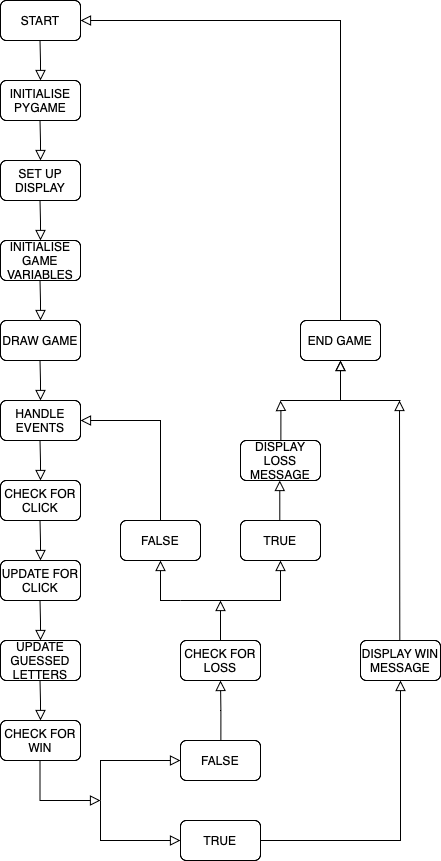

The diagram above was exported from draw.io. Its source (the exported page's mxGraphModel, read from the mxfile embedded in the PNG):
<mxGraphModel dx="1741" dy="3276" grid="1" gridSize="10" guides="1" tooltips="1" connect="1" arrows="1" fold="1" page="1" pageScale="1" pageWidth="827" pageHeight="1169" math="0" shadow="0">
  <root>
    <mxCell id="WIyWlLk6GJQsqaUBKTNV-0" />
    <mxCell id="WIyWlLk6GJQsqaUBKTNV-1" parent="WIyWlLk6GJQsqaUBKTNV-0" />
    <mxCell id="xFc6cU0nLQitlVObOeL--0" value="START" style="rounded=1;whiteSpace=wrap;html=1;fontSize=12;glass=0;strokeWidth=1;shadow=0;" parent="WIyWlLk6GJQsqaUBKTNV-1" vertex="1">
      <mxGeometry x="-140" y="-1360" width="80" height="40" as="geometry" />
    </mxCell>
    <mxCell id="xFc6cU0nLQitlVObOeL--1" value="" style="rounded=0;html=1;jettySize=auto;orthogonalLoop=1;fontSize=11;endArrow=block;endFill=0;endSize=8;strokeWidth=1;shadow=0;labelBackgroundColor=none;edgeStyle=orthogonalEdgeStyle;" parent="WIyWlLk6GJQsqaUBKTNV-1" edge="1">
      <mxGeometry relative="1" as="geometry">
        <mxPoint x="-100" y="-1280" as="targetPoint" />
        <mxPoint x="-100.5" y="-1320" as="sourcePoint" />
      </mxGeometry>
    </mxCell>
    <mxCell id="xFc6cU0nLQitlVObOeL--2" value="INITIALISE PYGAME" style="rounded=1;whiteSpace=wrap;html=1;fontSize=12;glass=0;strokeWidth=1;shadow=0;" parent="WIyWlLk6GJQsqaUBKTNV-1" vertex="1">
      <mxGeometry x="-140" y="-1280" width="80" height="40" as="geometry" />
    </mxCell>
    <mxCell id="xFc6cU0nLQitlVObOeL--3" value="SET UP DISPLAY" style="rounded=1;whiteSpace=wrap;html=1;fontSize=12;glass=0;strokeWidth=1;shadow=0;" parent="WIyWlLk6GJQsqaUBKTNV-1" vertex="1">
      <mxGeometry x="-140" y="-1200" width="80" height="40" as="geometry" />
    </mxCell>
    <mxCell id="xFc6cU0nLQitlVObOeL--4" value="" style="rounded=0;html=1;jettySize=auto;orthogonalLoop=1;fontSize=11;endArrow=block;endFill=0;endSize=8;strokeWidth=1;shadow=0;labelBackgroundColor=none;edgeStyle=orthogonalEdgeStyle;" parent="WIyWlLk6GJQsqaUBKTNV-1" edge="1">
      <mxGeometry relative="1" as="geometry">
        <mxPoint x="-100" y="-1120" as="targetPoint" />
        <mxPoint x="-100.5" y="-1160" as="sourcePoint" />
      </mxGeometry>
    </mxCell>
    <mxCell id="xFc6cU0nLQitlVObOeL--5" value="" style="rounded=0;html=1;jettySize=auto;orthogonalLoop=1;fontSize=11;endArrow=block;endFill=0;endSize=8;strokeWidth=1;shadow=0;labelBackgroundColor=none;edgeStyle=orthogonalEdgeStyle;" parent="WIyWlLk6GJQsqaUBKTNV-1" edge="1">
      <mxGeometry relative="1" as="geometry">
        <mxPoint x="-100" y="-1200" as="targetPoint" />
        <mxPoint x="-100.5" y="-1240" as="sourcePoint" />
      </mxGeometry>
    </mxCell>
    <mxCell id="xFc6cU0nLQitlVObOeL--6" value="INITIALISE GAME VARIABLES" style="rounded=1;whiteSpace=wrap;html=1;fontSize=12;glass=0;strokeWidth=1;shadow=0;" parent="WIyWlLk6GJQsqaUBKTNV-1" vertex="1">
      <mxGeometry x="-140" y="-1120" width="80" height="40" as="geometry" />
    </mxCell>
    <mxCell id="xFc6cU0nLQitlVObOeL--7" value="" style="rounded=0;html=1;jettySize=auto;orthogonalLoop=1;fontSize=11;endArrow=block;endFill=0;endSize=8;strokeWidth=1;shadow=0;labelBackgroundColor=none;edgeStyle=orthogonalEdgeStyle;" parent="WIyWlLk6GJQsqaUBKTNV-1" edge="1">
      <mxGeometry relative="1" as="geometry">
        <mxPoint x="-100" y="-1040" as="targetPoint" />
        <mxPoint x="-100.5" y="-1080" as="sourcePoint" />
      </mxGeometry>
    </mxCell>
    <mxCell id="xFc6cU0nLQitlVObOeL--8" value="DRAW GAME" style="rounded=1;whiteSpace=wrap;html=1;fontSize=12;glass=0;strokeWidth=1;shadow=0;" parent="WIyWlLk6GJQsqaUBKTNV-1" vertex="1">
      <mxGeometry x="-140" y="-1040" width="80" height="40" as="geometry" />
    </mxCell>
    <mxCell id="xFc6cU0nLQitlVObOeL--9" value="" style="rounded=0;html=1;jettySize=auto;orthogonalLoop=1;fontSize=11;endArrow=block;endFill=0;endSize=8;strokeWidth=1;shadow=0;labelBackgroundColor=none;edgeStyle=orthogonalEdgeStyle;" parent="WIyWlLk6GJQsqaUBKTNV-1" edge="1">
      <mxGeometry relative="1" as="geometry">
        <mxPoint x="-100" y="-960" as="targetPoint" />
        <mxPoint x="-100.5" y="-1000" as="sourcePoint" />
      </mxGeometry>
    </mxCell>
    <mxCell id="xFc6cU0nLQitlVObOeL--10" value="HANDLE EVENTS" style="rounded=1;whiteSpace=wrap;html=1;fontSize=12;glass=0;strokeWidth=1;shadow=0;" parent="WIyWlLk6GJQsqaUBKTNV-1" vertex="1">
      <mxGeometry x="-140" y="-960" width="80" height="40" as="geometry" />
    </mxCell>
    <mxCell id="xFc6cU0nLQitlVObOeL--11" value="" style="rounded=0;html=1;jettySize=auto;orthogonalLoop=1;fontSize=11;endArrow=block;endFill=0;endSize=8;strokeWidth=1;shadow=0;labelBackgroundColor=none;edgeStyle=orthogonalEdgeStyle;" parent="WIyWlLk6GJQsqaUBKTNV-1" edge="1">
      <mxGeometry relative="1" as="geometry">
        <mxPoint x="-100" y="-880" as="targetPoint" />
        <mxPoint x="-100.5" y="-920" as="sourcePoint" />
      </mxGeometry>
    </mxCell>
    <mxCell id="xFc6cU0nLQitlVObOeL--12" value="CHECK FOR CLICK" style="rounded=1;whiteSpace=wrap;html=1;fontSize=12;glass=0;strokeWidth=1;shadow=0;" parent="WIyWlLk6GJQsqaUBKTNV-1" vertex="1">
      <mxGeometry x="-140" y="-880" width="80" height="40" as="geometry" />
    </mxCell>
    <mxCell id="xFc6cU0nLQitlVObOeL--13" value="" style="rounded=0;html=1;jettySize=auto;orthogonalLoop=1;fontSize=11;endArrow=block;endFill=0;endSize=8;strokeWidth=1;shadow=0;labelBackgroundColor=none;edgeStyle=orthogonalEdgeStyle;" parent="WIyWlLk6GJQsqaUBKTNV-1" edge="1">
      <mxGeometry relative="1" as="geometry">
        <mxPoint x="-100" y="-800" as="targetPoint" />
        <mxPoint x="-100.5" y="-840" as="sourcePoint" />
      </mxGeometry>
    </mxCell>
    <mxCell id="xFc6cU0nLQitlVObOeL--14" value="UPDATE FOR CLICK" style="rounded=1;whiteSpace=wrap;html=1;fontSize=12;glass=0;strokeWidth=1;shadow=0;" parent="WIyWlLk6GJQsqaUBKTNV-1" vertex="1">
      <mxGeometry x="-140" y="-800" width="80" height="40" as="geometry" />
    </mxCell>
    <mxCell id="xFc6cU0nLQitlVObOeL--15" value="" style="rounded=0;html=1;jettySize=auto;orthogonalLoop=1;fontSize=11;endArrow=block;endFill=0;endSize=8;strokeWidth=1;shadow=0;labelBackgroundColor=none;edgeStyle=orthogonalEdgeStyle;" parent="WIyWlLk6GJQsqaUBKTNV-1" edge="1">
      <mxGeometry relative="1" as="geometry">
        <mxPoint x="-100" y="-720" as="targetPoint" />
        <mxPoint x="-100.5" y="-760" as="sourcePoint" />
      </mxGeometry>
    </mxCell>
    <mxCell id="xFc6cU0nLQitlVObOeL--16" value="UPDATE GUESSED LETTERS" style="rounded=1;whiteSpace=wrap;html=1;fontSize=12;glass=0;strokeWidth=1;shadow=0;" parent="WIyWlLk6GJQsqaUBKTNV-1" vertex="1">
      <mxGeometry x="-140" y="-720" width="80" height="40" as="geometry" />
    </mxCell>
    <mxCell id="xFc6cU0nLQitlVObOeL--17" value="" style="rounded=0;html=1;jettySize=auto;orthogonalLoop=1;fontSize=11;endArrow=block;endFill=0;endSize=8;strokeWidth=1;shadow=0;labelBackgroundColor=none;edgeStyle=orthogonalEdgeStyle;" parent="WIyWlLk6GJQsqaUBKTNV-1" edge="1">
      <mxGeometry relative="1" as="geometry">
        <mxPoint x="-100" y="-640" as="targetPoint" />
        <mxPoint x="-100.5" y="-680" as="sourcePoint" />
      </mxGeometry>
    </mxCell>
    <mxCell id="xFc6cU0nLQitlVObOeL--18" value="CHECK FOR WIN" style="rounded=1;whiteSpace=wrap;html=1;fontSize=12;glass=0;strokeWidth=1;shadow=0;" parent="WIyWlLk6GJQsqaUBKTNV-1" vertex="1">
      <mxGeometry x="-140" y="-640" width="80" height="40" as="geometry" />
    </mxCell>
    <mxCell id="xFc6cU0nLQitlVObOeL--19" value="" style="rounded=0;html=1;jettySize=auto;orthogonalLoop=1;fontSize=11;endArrow=block;endFill=0;endSize=8;strokeWidth=1;shadow=0;labelBackgroundColor=none;edgeStyle=orthogonalEdgeStyle;" parent="WIyWlLk6GJQsqaUBKTNV-1" edge="1">
      <mxGeometry relative="1" as="geometry">
        <mxPoint x="-40" y="-560" as="targetPoint" />
        <mxPoint x="-100.5" y="-600" as="sourcePoint" />
        <Array as="points">
          <mxPoint x="-100" y="-560" />
        </Array>
      </mxGeometry>
    </mxCell>
    <mxCell id="xFc6cU0nLQitlVObOeL--20" value="" style="rounded=0;html=1;jettySize=auto;orthogonalLoop=1;fontSize=11;endArrow=block;endFill=0;endSize=8;strokeWidth=1;shadow=0;labelBackgroundColor=none;edgeStyle=orthogonalEdgeStyle;" parent="WIyWlLk6GJQsqaUBKTNV-1" edge="1">
      <mxGeometry relative="1" as="geometry">
        <mxPoint x="40" y="-520" as="targetPoint" />
        <mxPoint x="-40" y="-560" as="sourcePoint" />
        <Array as="points">
          <mxPoint x="-40" y="-520" />
        </Array>
      </mxGeometry>
    </mxCell>
    <mxCell id="xFc6cU0nLQitlVObOeL--22" value="" style="rounded=0;html=1;jettySize=auto;orthogonalLoop=1;fontSize=11;endArrow=block;endFill=0;endSize=8;strokeWidth=1;shadow=0;labelBackgroundColor=none;edgeStyle=orthogonalEdgeStyle;" parent="WIyWlLk6GJQsqaUBKTNV-1" edge="1">
      <mxGeometry relative="1" as="geometry">
        <mxPoint x="40" y="-600" as="targetPoint" />
        <mxPoint x="-40" y="-560" as="sourcePoint" />
        <Array as="points">
          <mxPoint x="-40" y="-600" />
        </Array>
      </mxGeometry>
    </mxCell>
    <mxCell id="xFc6cU0nLQitlVObOeL--23" value="FALSE" style="rounded=1;whiteSpace=wrap;html=1;fontSize=12;glass=0;strokeWidth=1;shadow=0;" parent="WIyWlLk6GJQsqaUBKTNV-1" vertex="1">
      <mxGeometry x="40" y="-620" width="80" height="40" as="geometry" />
    </mxCell>
    <mxCell id="xFc6cU0nLQitlVObOeL--24" value="TRUE" style="rounded=1;whiteSpace=wrap;html=1;fontSize=12;glass=0;strokeWidth=1;shadow=0;" parent="WIyWlLk6GJQsqaUBKTNV-1" vertex="1">
      <mxGeometry x="40" y="-540" width="80" height="40" as="geometry" />
    </mxCell>
    <mxCell id="xFc6cU0nLQitlVObOeL--31" value="" style="rounded=0;html=1;jettySize=auto;orthogonalLoop=1;fontSize=11;endArrow=block;endFill=0;endSize=8;strokeWidth=1;shadow=0;labelBackgroundColor=none;edgeStyle=orthogonalEdgeStyle;entryX=0.5;entryY=1;entryDx=0;entryDy=0;" parent="WIyWlLk6GJQsqaUBKTNV-1" target="xFc6cU0nLQitlVObOeL--33" edge="1">
      <mxGeometry relative="1" as="geometry">
        <mxPoint x="160" y="-800" as="targetPoint" />
        <mxPoint x="40" y="-760" as="sourcePoint" />
        <Array as="points">
          <mxPoint x="140" y="-760" />
        </Array>
      </mxGeometry>
    </mxCell>
    <mxCell id="xFc6cU0nLQitlVObOeL--32" value="" style="rounded=0;html=1;jettySize=auto;orthogonalLoop=1;fontSize=11;endArrow=block;endFill=0;endSize=8;strokeWidth=1;shadow=0;labelBackgroundColor=none;edgeStyle=orthogonalEdgeStyle;entryX=0.5;entryY=1;entryDx=0;entryDy=0;" parent="WIyWlLk6GJQsqaUBKTNV-1" target="xFc6cU0nLQitlVObOeL--34" edge="1">
      <mxGeometry relative="1" as="geometry">
        <mxPoint x="40" y="-800" as="targetPoint" />
        <mxPoint x="40" y="-760" as="sourcePoint" />
        <Array as="points">
          <mxPoint x="20" y="-760" />
        </Array>
      </mxGeometry>
    </mxCell>
    <mxCell id="xFc6cU0nLQitlVObOeL--33" value="TRUE" style="rounded=1;whiteSpace=wrap;html=1;fontSize=12;glass=0;strokeWidth=1;shadow=0;" parent="WIyWlLk6GJQsqaUBKTNV-1" vertex="1">
      <mxGeometry x="100" y="-840" width="80" height="40" as="geometry" />
    </mxCell>
    <mxCell id="xFc6cU0nLQitlVObOeL--34" value="FALSE" style="rounded=1;whiteSpace=wrap;html=1;fontSize=12;glass=0;strokeWidth=1;shadow=0;" parent="WIyWlLk6GJQsqaUBKTNV-1" vertex="1">
      <mxGeometry x="-20" y="-840" width="80" height="40" as="geometry" />
    </mxCell>
    <mxCell id="xFc6cU0nLQitlVObOeL--35" value="" style="rounded=0;html=1;jettySize=auto;orthogonalLoop=1;fontSize=11;endArrow=block;endFill=0;endSize=8;strokeWidth=1;shadow=0;labelBackgroundColor=none;edgeStyle=orthogonalEdgeStyle;exitX=1;exitY=0.5;exitDx=0;exitDy=0;entryX=0.5;entryY=1;entryDx=0;entryDy=0;" parent="WIyWlLk6GJQsqaUBKTNV-1" source="xFc6cU0nLQitlVObOeL--24" target="xFc6cU0nLQitlVObOeL--36" edge="1">
      <mxGeometry relative="1" as="geometry">
        <mxPoint x="260" y="-580" as="targetPoint" />
        <mxPoint x="140" y="-520" as="sourcePoint" />
        <Array as="points">
          <mxPoint x="260" y="-520" />
        </Array>
      </mxGeometry>
    </mxCell>
    <mxCell id="xFc6cU0nLQitlVObOeL--36" value="DISPLAY WIN MESSAGE" style="rounded=1;whiteSpace=wrap;html=1;fontSize=12;glass=0;strokeWidth=1;shadow=0;" parent="WIyWlLk6GJQsqaUBKTNV-1" vertex="1">
      <mxGeometry x="220" y="-720" width="80" height="40" as="geometry" />
    </mxCell>
    <mxCell id="xFc6cU0nLQitlVObOeL--38" value="CHECK FOR LOSS" style="rounded=1;whiteSpace=wrap;html=1;fontSize=12;glass=0;strokeWidth=1;shadow=0;" parent="WIyWlLk6GJQsqaUBKTNV-1" vertex="1">
      <mxGeometry x="40" y="-720" width="80" height="40" as="geometry" />
    </mxCell>
    <mxCell id="xFc6cU0nLQitlVObOeL--40" value="END GAME" style="rounded=1;whiteSpace=wrap;html=1;fontSize=12;glass=0;strokeWidth=1;shadow=0;" parent="WIyWlLk6GJQsqaUBKTNV-1" vertex="1">
      <mxGeometry x="160" y="-1040" width="80" height="40" as="geometry" />
    </mxCell>
    <mxCell id="xFc6cU0nLQitlVObOeL--41" value="" style="rounded=0;html=1;jettySize=auto;orthogonalLoop=1;fontSize=11;endArrow=block;endFill=0;endSize=8;strokeWidth=1;shadow=0;labelBackgroundColor=none;edgeStyle=orthogonalEdgeStyle;" parent="WIyWlLk6GJQsqaUBKTNV-1" edge="1">
      <mxGeometry relative="1" as="geometry">
        <mxPoint x="259" y="-960" as="targetPoint" />
        <mxPoint x="259.31" y="-720" as="sourcePoint" />
        <Array as="points">
          <mxPoint x="259.31" y="-720" />
        </Array>
      </mxGeometry>
    </mxCell>
    <mxCell id="xFc6cU0nLQitlVObOeL--44" value="" style="rounded=0;html=1;jettySize=auto;orthogonalLoop=1;fontSize=11;endArrow=block;endFill=0;endSize=8;strokeWidth=1;shadow=0;labelBackgroundColor=none;edgeStyle=orthogonalEdgeStyle;exitX=0.5;exitY=0;exitDx=0;exitDy=0;" parent="WIyWlLk6GJQsqaUBKTNV-1" source="xFc6cU0nLQitlVObOeL--38" edge="1">
      <mxGeometry relative="1" as="geometry">
        <mxPoint x="80" y="-760" as="targetPoint" />
        <mxPoint x="40" y="-740" as="sourcePoint" />
        <Array as="points">
          <mxPoint x="80" y="-760" />
        </Array>
      </mxGeometry>
    </mxCell>
    <mxCell id="xFc6cU0nLQitlVObOeL--46" value="" style="rounded=0;html=1;jettySize=auto;orthogonalLoop=1;fontSize=11;endArrow=block;endFill=0;endSize=8;strokeWidth=1;shadow=0;labelBackgroundColor=none;edgeStyle=orthogonalEdgeStyle;entryX=1;entryY=0.5;entryDx=0;entryDy=0;exitX=0.5;exitY=0;exitDx=0;exitDy=0;" parent="WIyWlLk6GJQsqaUBKTNV-1" source="xFc6cU0nLQitlVObOeL--34" target="xFc6cU0nLQitlVObOeL--10" edge="1">
      <mxGeometry relative="1" as="geometry">
        <mxPoint x="-1.0300000000000011" y="-940.03" as="targetPoint" />
        <mxPoint x="40" y="-880" as="sourcePoint" />
        <Array as="points">
          <mxPoint x="20" y="-940" />
        </Array>
      </mxGeometry>
    </mxCell>
    <mxCell id="xFc6cU0nLQitlVObOeL--48" value="" style="rounded=0;html=1;jettySize=auto;orthogonalLoop=1;fontSize=11;endArrow=block;endFill=0;endSize=8;strokeWidth=1;shadow=0;labelBackgroundColor=none;edgeStyle=orthogonalEdgeStyle;" parent="WIyWlLk6GJQsqaUBKTNV-1" edge="1">
      <mxGeometry relative="1" as="geometry">
        <mxPoint x="80" y="-680" as="targetPoint" />
        <mxPoint x="80.37" y="-620" as="sourcePoint" />
        <Array as="points">
          <mxPoint x="80.37" y="-650" />
          <mxPoint x="80.37" y="-650" />
        </Array>
      </mxGeometry>
    </mxCell>
    <mxCell id="xFc6cU0nLQitlVObOeL--49" value="DISPLAY LOSS MESSAGE" style="rounded=1;whiteSpace=wrap;html=1;fontSize=12;glass=0;strokeWidth=1;shadow=0;" parent="WIyWlLk6GJQsqaUBKTNV-1" vertex="1">
      <mxGeometry x="100" y="-920" width="80" height="40" as="geometry" />
    </mxCell>
    <mxCell id="xFc6cU0nLQitlVObOeL--50" value="" style="rounded=0;html=1;jettySize=auto;orthogonalLoop=1;fontSize=11;endArrow=block;endFill=0;endSize=8;strokeWidth=1;shadow=0;labelBackgroundColor=none;edgeStyle=orthogonalEdgeStyle;exitX=0.5;exitY=0;exitDx=0;exitDy=0;" parent="WIyWlLk6GJQsqaUBKTNV-1" edge="1">
      <mxGeometry relative="1" as="geometry">
        <mxPoint x="139.29" y="-880" as="targetPoint" />
        <mxPoint x="139.29" y="-840" as="sourcePoint" />
        <Array as="points">
          <mxPoint x="139.29" y="-880" />
        </Array>
      </mxGeometry>
    </mxCell>
    <mxCell id="xFc6cU0nLQitlVObOeL--53" value="" style="rounded=0;html=1;jettySize=auto;orthogonalLoop=1;fontSize=11;endArrow=block;endFill=0;endSize=8;strokeWidth=1;shadow=0;labelBackgroundColor=none;edgeStyle=orthogonalEdgeStyle;" parent="WIyWlLk6GJQsqaUBKTNV-1" edge="1">
      <mxGeometry relative="1" as="geometry">
        <mxPoint x="140" y="-960" as="targetPoint" />
        <mxPoint x="140.37" y="-920" as="sourcePoint" />
        <Array as="points">
          <mxPoint x="140.37" y="-950" />
          <mxPoint x="140.37" y="-950" />
        </Array>
      </mxGeometry>
    </mxCell>
    <mxCell id="xFc6cU0nLQitlVObOeL--54" value="" style="rounded=0;html=1;jettySize=auto;orthogonalLoop=1;fontSize=11;endArrow=block;endFill=0;endSize=8;strokeWidth=1;shadow=0;labelBackgroundColor=none;edgeStyle=orthogonalEdgeStyle;entryX=0.5;entryY=1;entryDx=0;entryDy=0;" parent="WIyWlLk6GJQsqaUBKTNV-1" target="xFc6cU0nLQitlVObOeL--40" edge="1">
      <mxGeometry relative="1" as="geometry">
        <mxPoint x="240" y="-1000" as="targetPoint" />
        <mxPoint x="140" y="-960" as="sourcePoint" />
        <Array as="points">
          <mxPoint x="200" y="-960" />
        </Array>
      </mxGeometry>
    </mxCell>
    <mxCell id="xFc6cU0nLQitlVObOeL--55" value="" style="rounded=0;html=1;jettySize=auto;orthogonalLoop=1;fontSize=11;endArrow=block;endFill=0;endSize=8;strokeWidth=1;shadow=0;labelBackgroundColor=none;edgeStyle=orthogonalEdgeStyle;entryX=0.5;entryY=1;entryDx=0;entryDy=0;" parent="WIyWlLk6GJQsqaUBKTNV-1" edge="1">
      <mxGeometry relative="1" as="geometry">
        <mxPoint x="200" y="-1000" as="targetPoint" />
        <mxPoint x="260" y="-960" as="sourcePoint" />
        <Array as="points">
          <mxPoint x="200" y="-960" />
        </Array>
      </mxGeometry>
    </mxCell>
    <mxCell id="BY9iiZVlg5I9YXZhqN5R-0" value="" style="rounded=0;html=1;jettySize=auto;orthogonalLoop=1;fontSize=11;endArrow=block;endFill=0;endSize=8;strokeWidth=1;shadow=0;labelBackgroundColor=none;edgeStyle=orthogonalEdgeStyle;entryX=1;entryY=0.5;entryDx=0;entryDy=0;exitX=0.5;exitY=0;exitDx=0;exitDy=0;" edge="1" parent="WIyWlLk6GJQsqaUBKTNV-1" source="xFc6cU0nLQitlVObOeL--40">
      <mxGeometry relative="1" as="geometry">
        <mxPoint x="-60" y="-1340" as="targetPoint" />
        <mxPoint x="20" y="-1240" as="sourcePoint" />
        <Array as="points">
          <mxPoint x="200" y="-1340" />
        </Array>
      </mxGeometry>
    </mxCell>
  </root>
</mxGraphModel>